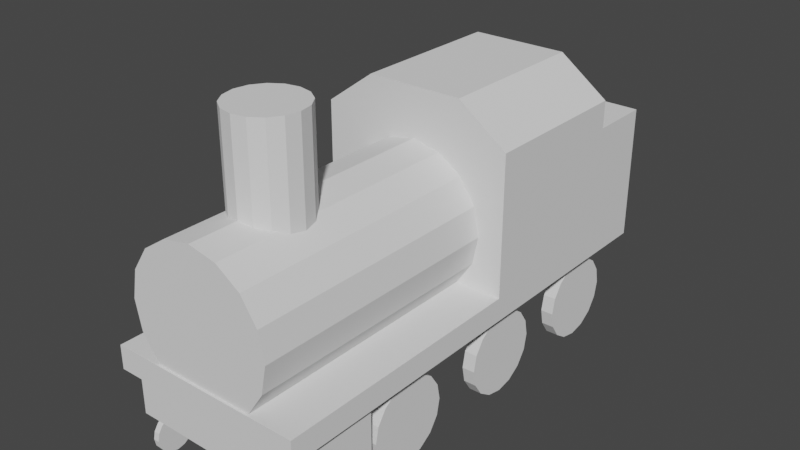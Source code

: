 # Source: sl.blend  (saved by Blender 3.4.6; exported with 4.5.12 LTS)
import bpy
from mathutils import Matrix  # noqa: F401  (used for matrix-valued properties, if any)

bpy.ops.wm.read_factory_settings(use_empty=True)
scene = bpy.context.scene
scene.name = 'Scene'

# ---- collections
col_collection = bpy.data.collections.new('Collection'); scene.collection.children.link(col_collection)

# ---- world
world_world = bpy.data.worlds.new('World'); scene.world = world_world
world_world.use_nodes = True; world_world.node_tree.nodes.clear()
_N = world_world.node_tree.nodes; _L = world_world.node_tree.links
n0 = _N.new('ShaderNodeOutputWorld'); n0.name = 'World Output'; n0.location = (300, 300)
n1 = _N.new('ShaderNodeBackground'); n1.name = 'Background'; n1.location = (10, 300)
n1.inputs[0].default_value = (0.05088, 0.05088, 0.05088, 1.0)
_L.new(n1.outputs[0], n0.inputs[0])
n0.is_active_output = True
world_world.color = (0.05088, 0.05088, 0.05088)
world_world.use_sun_shadow = False
world_world.sun_shadow_jitter_overblur = 0.0

# ---- meshes
me_cylinder = bpy.data.meshes.new('Cylinder')
me_cylinder.from_pydata([(0.0, 0.75, -1.5), (0.0, 0.75, 1.5), (0.287, 0.6929, -1.5), (0.287, 0.6929, 1.5), (0.5303, 0.5303, -1.5), (0.5303, 0.5303, 1.5), (0.6929, 0.287, -1.5), (0.6929, 0.287, 1.5), (0.75, 0.0, -1.5), (0.75, 0.0, 1.5), (0.6929, -0.287, -1.5), (0.6929, -0.287, 1.5), (0.5303, -0.5303, -1.5), (0.5303, -0.5303, 1.5), (0.287, -0.6929, -1.5), (0.287, -0.6929, 1.5), (0.0, -0.75, -1.5), (0.0, -0.75, 1.5), (-0.287, -0.6929, -1.5), (-0.287, -0.6929, 1.5), (-0.5303, -0.5303, -1.5), (-0.5303, -0.5303, 1.5), (-0.6929, -0.287, -1.5), (-0.6929, -0.287, 1.5), (-0.75, 0.0, -1.5), (-0.75, 0.0, 1.5), (-0.6929, 0.287, -1.5), (-0.6929, 0.287, 1.5), (-0.5303, 0.5303, -1.5), (-0.5303, 0.5303, 1.5), (-0.287, 0.6929, -1.5), (-0.287, 0.6929, 1.5)], [], [(0, 1, 3, 2), (2, 3, 5, 4), (4, 5, 7, 6), (6, 7, 9, 8), (8, 9, 11, 10), (10, 11, 13, 12), (12, 13, 15, 14), (14, 15, 17, 16), (16, 17, 19, 18), (18, 19, 21, 20), (20, 21, 23, 22), (22, 23, 25, 24), (24, 25, 27, 26), (26, 27, 29, 28), (21, 13, 5), (28, 29, 31, 30), (30, 31, 1, 0), (26, 30, 14), (30, 0, 2), (2, 4, 6), (6, 8, 10), (10, 12, 14), (14, 16, 18), (18, 20, 22), (22, 24, 26), (26, 28, 30), (30, 2, 6), (6, 10, 30), (10, 14, 30), (14, 18, 22), (22, 26, 14), (5, 3, 1), (1, 31, 5), (31, 29, 5), (29, 27, 21), (27, 25, 21), (25, 23, 21), (21, 19, 13), (19, 17, 13), (17, 15, 13), (13, 11, 9), (9, 7, 13), (7, 5, 13), (5, 29, 21)])
_uv = me_cylinder.uv_layers.new(name='UVMap')
_uv.uv.foreach_set('vector', [1.0, 0.5, 1.0, 1.0, 0.9375, 1.0, 0.9375, 0.5, 0.9375, 0.5, 0.9375, 1.0, 0.875, 1.0, 0.875, 0.5, 0.875, 0.5, 0.875, 1.0, 0.8125, 1.0, 0.8125, 0.5, 0.8125, 0.5, 0.8125, 1.0, 0.75, 1.0, 0.75, 0.5, 0.75, 0.5, 0.75, 1.0, 0.6875, 1.0, 0.6875, 0.5, 0.6875, 0.5, 0.6875, 1.0, 0.625, 1.0, 0.625, 0.5, 0.625, 0.5, 0.625, 1.0, 0.5625, 1.0, 0.5625, 0.5, 0.5625, 0.5, 0.5625, 1.0, 0.5, 1.0, 0.5, 0.5, 0.5, 0.5, 0.5, 1.0, 0.4375, 1.0, 0.4375, 0.5, 0.4375, 0.5, 0.4375, 1.0, 0.375, 1.0, 0.375, 0.5, 0.375, 0.5, 0.375, 1.0, 0.3125, 1.0, 0.3125, 0.5, 0.3125, 0.5, 0.3125, 1.0, 0.25, 1.0, 0.25, 0.5, 0.25, 0.5, 0.25, 1.0, 0.1875, 1.0, 0.1875, 0.5, 0.1875, 0.5, 0.1875, 1.0, 0.125, 1.0, 0.125, 0.5, 0.08029, 0.08029, 0.4197, 0.08029, 0.4197, 0.4197, 0.125, 0.5, 0.125, 1.0, 0.0625, 1.0, 0.0625, 0.5, 0.0625, 0.5, 0.0625, 1.0, 0.0, 1.0, 0.0, 0.5, 0.5283, 0.3418, 0.6582, 0.4717, 0.8418, 0.02827, 0.6582, 0.4717, 0.75, 0.49, 0.8418, 0.4717, 0.8418, 0.4717, 0.9197, 0.4197, 0.9717, 0.3418, 0.9717, 0.3418, 0.99, 0.25, 0.9717, 0.1582, 0.9717, 0.1582, 0.9197, 0.08029, 0.8418, 0.02827, 0.8418, 0.02827, 0.75, 0.01, 0.6582, 0.02827, 0.6582, 0.02827, 0.5803, 0.08029, 0.5283, 0.1582, 0.5283, 0.1582, 0.51, 0.25, 0.5283, 0.3418, 0.5283, 0.3418, 0.5803, 0.4197, 0.6582, 0.4717, 0.6582, 0.4717, 0.8418, 0.4717, 0.9717, 0.3418, 0.9717, 0.3418, 0.9717, 0.1582, 0.6582, 0.4717, 0.9717, 0.1582, 0.8418, 0.02827, 0.6582, 0.4717, 0.8418, 0.02827, 0.6582, 0.02827, 0.5283, 0.1582, 0.5283, 0.1582, 0.5283, 0.3418, 0.8418, 0.02827, 0.4197, 0.4197, 0.3418, 0.4717, 0.25, 0.49, 0.25, 0.49, 0.1582, 0.4717, 0.4197, 0.4197, 0.1582, 0.4717, 0.08029, 0.4197, 0.4197, 0.4197, 0.08029, 0.4197, 0.02827, 0.3418, 0.08029, 0.08029, 0.02827, 0.3418, 0.01, 0.25, 0.08029, 0.08029, 0.01, 0.25, 0.02827, 0.1582, 0.08029, 0.08029, 0.08029, 0.08029, 0.1582, 0.02827, 0.4197, 0.08029, 0.1582, 0.02827, 0.25, 0.01, 0.4197, 0.08029, 0.25, 0.01, 0.3418, 0.02827, 0.4197, 0.08029, 0.4197, 0.08029, 0.4717, 0.1582, 0.49, 0.25, 0.49, 0.25, 0.4717, 0.3418, 0.4197, 0.08029, 0.4717, 0.3418, 0.4197, 0.4197, 0.4197, 0.08029, 0.4197, 0.4197, 0.08029, 0.4197, 0.08029, 0.08029])
me_cylinder.update()
me_cylinder_001 = bpy.data.meshes.new('Cylinder.001')
me_cylinder_001.from_pydata([(-6.54e-10, 0.367, -0.5), (-6.54e-10, 0.367, 0.5), (0.1405, 0.3391, -0.5), (0.1405, 0.3391, 0.5), (0.2595, 0.2595, -0.5), (0.2595, 0.2595, 0.5), (0.3391, 0.1405, -0.5), (0.3391, 0.1405, 0.5), (0.367, -8.371e-08, -0.5), (0.367, -8.371e-08, 0.5), (0.3391, -0.1405, -0.5), (0.3391, -0.1405, 0.5), (0.2595, -0.2595, -0.5), (0.2595, -0.2595, 0.5), (0.1405, -0.3391, -0.5), (0.1405, -0.3391, 0.5), (-6.54e-10, -0.367, -0.5), (-6.54e-10, -0.367, 0.5), (-0.1405, -0.3391, -0.5), (-0.1405, -0.3391, 0.5), (-0.2595, -0.2595, -0.5), (-0.2595, -0.2595, 0.5), (-0.3391, -0.1405, -0.5), (-0.3391, -0.1405, 0.5), (-0.367, -8.371e-08, -0.5), (-0.367, -8.371e-08, 0.5), (-0.3391, 0.1405, -0.5), (-0.3391, 0.1405, 0.5), (-0.2595, 0.2595, -0.5), (-0.2595, 0.2595, 0.5), (-0.1405, 0.3391, -0.5), (-0.1405, 0.3391, 0.5)], [], [(0, 1, 3, 2), (2, 3, 5, 4), (4, 5, 7, 6), (6, 7, 9, 8), (8, 9, 11, 10), (10, 11, 13, 12), (12, 13, 15, 14), (14, 15, 17, 16), (16, 17, 19, 18), (18, 19, 21, 20), (20, 21, 23, 22), (22, 23, 25, 24), (24, 25, 27, 26), (26, 27, 29, 28), (9, 5, 21), (28, 29, 31, 30), (30, 31, 1, 0), (14, 22, 30), (5, 3, 1), (1, 31, 29), (29, 27, 25), (25, 23, 21), (21, 19, 17), (17, 15, 13), (13, 11, 9), (9, 7, 5), (5, 1, 29), (29, 25, 5), (25, 21, 5), (21, 17, 13), (13, 9, 21), (30, 0, 2), (2, 4, 6), (6, 8, 10), (10, 12, 6), (12, 14, 6), (14, 16, 18), (18, 20, 14), (20, 22, 14), (22, 24, 26), (26, 28, 30), (30, 2, 6), (22, 26, 30), (30, 6, 14)])
_uv = me_cylinder_001.uv_layers.new(name='UVMap')
_uv.uv.foreach_set('vector', [1.0, 0.5, 1.0, 1.0, 0.9375, 1.0, 0.9375, 0.5, 0.9375, 0.5, 0.9375, 1.0, 0.875, 1.0, 0.875, 0.5, 0.875, 0.5, 0.875, 1.0, 0.8125, 1.0, 0.8125, 0.5, 0.8125, 0.5, 0.8125, 1.0, 0.75, 1.0, 0.75, 0.5, 0.75, 0.5, 0.75, 1.0, 0.6875, 1.0, 0.6875, 0.5, 0.6875, 0.5, 0.6875, 1.0, 0.625, 1.0, 0.625, 0.5, 0.625, 0.5, 0.625, 1.0, 0.5625, 1.0, 0.5625, 0.5, 0.5625, 0.5, 0.5625, 1.0, 0.5, 1.0, 0.5, 0.5, 0.5, 0.5, 0.5, 1.0, 0.4375, 1.0, 0.4375, 0.5, 0.4375, 0.5, 0.4375, 1.0, 0.375, 1.0, 0.375, 0.5, 0.375, 0.5, 0.375, 1.0, 0.3125, 1.0, 0.3125, 0.5, 0.3125, 0.5, 0.3125, 1.0, 0.25, 1.0, 0.25, 0.5, 0.25, 0.5, 0.25, 1.0, 0.1875, 1.0, 0.1875, 0.5, 0.1875, 0.5, 0.1875, 1.0, 0.125, 1.0, 0.125, 0.5, 0.49, 0.25, 0.4197, 0.4197, 0.08029, 0.08029, 0.125, 0.5, 0.125, 1.0, 0.0625, 1.0, 0.0625, 0.5, 0.0625, 0.5, 0.0625, 1.0, 0.0, 1.0, 0.0, 0.5, 0.8418, 0.02827, 0.5283, 0.1582, 0.6582, 0.4717, 0.4197, 0.4197, 0.3418, 0.4717, 0.25, 0.49, 0.25, 0.49, 0.1582, 0.4717, 0.08029, 0.4197, 0.08029, 0.4197, 0.02827, 0.3418, 0.01, 0.25, 0.01, 0.25, 0.02827, 0.1582, 0.08029, 0.08029, 0.08029, 0.08029, 0.1582, 0.02827, 0.25, 0.01, 0.25, 0.01, 0.3418, 0.02827, 0.4197, 0.08029, 0.4197, 0.08029, 0.4717, 0.1582, 0.49, 0.25, 0.49, 0.25, 0.4717, 0.3418, 0.4197, 0.4197, 0.4197, 0.4197, 0.25, 0.49, 0.08029, 0.4197, 0.08029, 0.4197, 0.01, 0.25, 0.4197, 0.4197, 0.01, 0.25, 0.08029, 0.08029, 0.4197, 0.4197, 0.08029, 0.08029, 0.25, 0.01, 0.4197, 0.08029, 0.4197, 0.08029, 0.49, 0.25, 0.08029, 0.08029, 0.6582, 0.4717, 0.75, 0.49, 0.8418, 0.4717, 0.8418, 0.4717, 0.9197, 0.4197, 0.9717, 0.3418, 0.9717, 0.3418, 0.99, 0.25, 0.9717, 0.1582, 0.9717, 0.1582, 0.9197, 0.08029, 0.9717, 0.3418, 0.9197, 0.08029, 0.8418, 0.02827, 0.9717, 0.3418, 0.8418, 0.02827, 0.75, 0.01, 0.6582, 0.02827, 0.6582, 0.02827, 0.5803, 0.08029, 0.8418, 0.02827, 0.5803, 0.08029, 0.5283, 0.1582, 0.8418, 0.02827, 0.5283, 0.1582, 0.51, 0.25, 0.5283, 0.3418, 0.5283, 0.3418, 0.5803, 0.4197, 0.6582, 0.4717, 0.6582, 0.4717, 0.8418, 0.4717, 0.9717, 0.3418, 0.5283, 0.1582, 0.5283, 0.3418, 0.6582, 0.4717, 0.6582, 0.4717, 0.9717, 0.3418, 0.8418, 0.02827])
me_cylinder_001.update()
me_cube_001 = bpy.data.meshes.new('Cube.001')
me_cube_001.from_pydata([(-1.0, -2.013, 0.01173), (-1.0, -2.013, 0.2536), (-1.0, 2.895, 0.01173), (-1.0, 2.895, 0.2536), (1.0, -2.013, 0.01173), (1.0, -2.013, 0.2536), (1.0, 2.895, 0.01173), (1.0, 2.253, 0.2536), (-1.0, 0.9241, 0.01173), (-1.0, 0.6288, 0.2536), (1.0, 0.9241, 0.01173), (1.0, 0.6288, 0.2536), (1.0, 2.895, 0.2536), (1.0, 2.253, 1.389), (-1.0, 2.253, 0.2536), (1.0, 2.253, 0.01173), (-1.0, 2.253, 0.01173), (-1.0, 2.895, 1.389), (1.0, 2.895, 1.389), (1.0, 0.6288, 1.389), (-1.0, 0.6288, 1.389), (-1.0, 2.253, 1.389), (-0.4959, 0.6288, 2.038), (-1.0, 0.6288, 1.669), (1.0, 0.6288, 1.669), (0.4959, 0.6288, 2.038), (-1.0, 2.253, 1.669), (-0.4959, 2.253, 2.038), (0.4959, 2.253, 2.038), (1.0, 2.253, 1.669)], [], [(16, 14, 3, 2), (2, 3, 12, 6), (10, 11, 5, 4), (4, 5, 1, 0), (8, 10, 4, 0), (11, 9, 1, 5), (16, 15, 10, 8), (6, 12, 7, 15), (0, 1, 9, 8), (21, 20, 23, 26), (28, 27, 22, 25), (28, 29, 26, 27), (19, 13, 29, 24), (18, 17, 21, 13), (2, 6, 15, 16), (8, 9, 14, 16), (3, 14, 21, 17), (14, 9, 20, 21), (11, 7, 13, 19), (9, 11, 19, 20), (12, 3, 17, 18), (13, 7, 12, 18), (15, 7, 11, 10), (28, 25, 24, 29), (22, 27, 26, 23), (20, 19, 24, 23), (26, 29, 13, 21), (23, 24, 25, 22)])
_uv = me_cube_001.uv_layers.new(name='UVMap')
_uv.uv.foreach_set('vector', [0.375, 0.2173, 0.625, 0.2173, 0.625, 0.25, 0.375, 0.25, 0.375, 0.25, 0.625, 0.25, 0.625, 0.5, 0.375, 0.5, 0.375, 0.6004, 0.625, 0.6004, 0.625, 0.75, 0.375, 0.75, 0.375, 0.75, 0.625, 0.75, 0.625, 1.0, 0.375, 1.0, 0.125, 0.6004, 0.375, 0.6004, 0.375, 0.75, 0.125, 0.75, 0.625, 0.6004, 0.875, 0.6004, 0.875, 0.75, 0.625, 0.75, 0.125, 0.5327, 0.375, 0.5327, 0.375, 0.6004, 0.125, 0.6004, 0.375, 0.5, 0.625, 0.5, 0.625, 0.5327, 0.375, 0.5327, 0.375, 0.0, 0.625, 0.0, 0.625, 0.1496, 0.375, 0.1496, 0.625, 0.2173, 0.625, 0.1496, 0.625, 0.1496, 0.625, 0.2173, 0.688, 0.5327, 0.812, 0.5327, 0.812, 0.6004, 0.688, 0.6004, 0.688, 0.5327, 0.625, 0.5327, 0.8257, 0.4705, 0.812, 0.5327, 0.625, 0.6004, 0.625, 0.5327, 0.625, 0.5327, 0.625, 0.6004, 0.625, 0.5, 0.625, 0.25, 0.625, 0.2173, 0.625, 0.5327, 0.125, 0.5, 0.375, 0.5, 0.375, 0.5327, 0.125, 0.5327, 0.375, 0.1496, 0.625, 0.1496, 0.625, 0.2173, 0.375, 0.2173, 0.625, 0.25, 0.625, 0.2173, 0.625, 0.2173, 0.625, 0.25, 0.625, 0.2173, 0.625, 0.1496, 0.625, 0.1496, 0.625, 0.2173, 0.625, 0.6004, 0.625, 0.5327, 0.625, 0.5327, 0.625, 0.6004, 0.875, 0.6004, 0.625, 0.6004, 0.625, 0.6004, 0.875, 0.6004, 0.625, 0.5, 0.625, 0.25, 0.625, 0.25, 0.625, 0.5, 0.625, 0.5327, 0.625, 0.5327, 0.625, 0.5, 0.625, 0.5, 0.375, 0.5327, 0.625, 0.5327, 0.625, 0.6004, 0.375, 0.6004, 0.688, 0.5327, 0.688, 0.6004, 0.625, 0.6004, 0.625, 0.5327, 0.625, 0.1496, 0.625, 0.2173, 0.625, 0.2173, 0.625, 0.1496, 0.875, 0.6004, 0.625, 0.6004, 0.625, 0.6004, 0.875, 0.6004, 0.8257, 0.4705, 0.625, 0.5327, 0.625, 0.5327, 0.625, 0.2173, 0.875, 0.6004, 0.625, 0.6004, 0.688, 0.6004, 0.812, 0.6004])
me_cube_001.update()
me_cube_003 = bpy.data.meshes.new('Cube.003')
me_cube_003.from_pydata([(-0.9261, -1.899, -0.2536), (-0.9261, -1.899, 0.2536), (0.9261, -1.899, -0.2536), (0.9261, -1.899, 0.2536), (-0.9261, -1.037, -0.2536), (-0.9261, -1.037, 0.2536), (0.9261, -1.037, -0.2536), (0.9261, -1.037, 0.2536), (-0.5436, -1.899, -0.2536), (0.5436, -1.899, -0.2536), (0.5436, -1.899, 0.2536), (-0.5436, -1.899, 0.2536), (-0.5436, -1.037, 0.2536), (0.5436, -1.037, 0.2536), (0.5436, -1.037, -0.2536), (-0.5436, -1.037, -0.2536), (-0.5436, 2.866, 0.2536), (0.5436, 2.866, 0.2536), (0.5436, 2.866, -0.2536), (-0.5436, 2.866, -0.2536), (-0.9261, -1.568, -0.2536), (0.9261, -1.568, 0.2536), (-0.9261, -1.568, 0.2536), (0.9261, -1.568, -0.2536), (0.5436, -1.568, 0.2536), (-0.5436, -1.568, 0.2536), (-0.5436, -1.568, -0.2536), (0.5436, -1.568, -0.2536)], [], [(23, 21, 3, 2), (8, 11, 1, 0), (27, 23, 2, 9), (25, 22, 1, 11), (20, 22, 5, 4), (13, 7, 6, 14), (5, 12, 15, 4), (14, 15, 19, 18), (21, 24, 10, 3), (24, 25, 11, 10), (20, 26, 8, 0), (26, 27, 9, 8), (2, 3, 10, 9), (9, 10, 11, 8), (16, 17, 18, 19), (12, 13, 17, 16), (15, 12, 16, 19), (13, 14, 18, 17), (15, 14, 27, 26), (4, 15, 26, 20), (13, 12, 25, 24), (7, 13, 24, 21), (0, 1, 22, 20), (12, 5, 22, 25), (14, 6, 23, 27), (6, 7, 21, 23)])
_uv = me_cube_003.uv_layers.new(name='UVMap')
_uv.uv.foreach_set('vector', [0.375, 0.7273, 0.625, 0.7273, 0.625, 0.75, 0.375, 0.75, 0.375, 0.9167, 0.625, 0.9167, 0.625, 1.0, 0.375, 1.0, 0.2917, 0.7273, 0.375, 0.7273, 0.375, 0.75, 0.2917, 0.75, 0.7917, 0.7273, 0.875, 0.7273, 0.875, 0.75, 0.7917, 0.75, 0.375, 0.02267, 0.625, 0.02267, 0.625, 0.0497, 0.375, 0.0497, 0.625, 0.4834, 0.625, 0.7003, 0.375, 0.7003, 0.375, 0.4834, 0.625, 0.0497, 0.625, 0.2666, 0.375, 0.2666, 0.375, 0.0497, 0.2917, 0.7003, 0.2083, 0.7003, 0.2083, 0.7003, 0.2917, 0.7003, 0.625, 0.7273, 0.7083, 0.7273, 0.7083, 0.75, 0.625, 0.75, 0.7083, 0.7273, 0.7917, 0.7273, 0.7917, 0.75, 0.7083, 0.75, 0.125, 0.7273, 0.2083, 0.7273, 0.2083, 0.75, 0.125, 0.75, 0.2083, 0.7273, 0.2917, 0.7273, 0.2917, 0.75, 0.2083, 0.75, 0.375, 0.75, 0.625, 0.75, 0.625, 0.8333, 0.375, 0.8333, 0.375, 0.8333, 0.625, 0.8333, 0.625, 0.9167, 0.375, 0.9167, 0.625, 0.2666, 0.625, 0.4834, 0.375, 0.4834, 0.375, 0.2666, 0.7917, 0.7003, 0.7083, 0.7003, 0.7083, 0.7003, 0.7917, 0.7003, 0.375, 0.2666, 0.625, 0.2666, 0.625, 0.2666, 0.375, 0.2666, 0.625, 0.4834, 0.375, 0.4834, 0.375, 0.4834, 0.625, 0.4834, 0.2083, 0.7003, 0.2917, 0.7003, 0.2917, 0.7273, 0.2083, 0.7273, 0.125, 0.7003, 0.2083, 0.7003, 0.2083, 0.7273, 0.125, 0.7273, 0.7083, 0.7003, 0.7917, 0.7003, 0.7917, 0.7273, 0.7083, 0.7273, 0.625, 0.7003, 0.7083, 0.7003, 0.7083, 0.7273, 0.625, 0.7273, 0.375, 0.0, 0.625, 0.0, 0.625, 0.02267, 0.375, 0.02267, 0.7917, 0.7003, 0.875, 0.7003, 0.875, 0.7273, 0.7917, 0.7273, 0.2917, 0.7003, 0.375, 0.7003, 0.375, 0.7273, 0.2917, 0.7273, 0.375, 0.7003, 0.625, 0.7003, 0.625, 0.7273, 0.375, 0.7273])
me_cube_003.update()
me_cylinder_003 = bpy.data.meshes.new('Cylinder.003')
me_cylinder_003.from_pydata([(0.0, 0.4314, -0.0647), (0.0, 0.4314, 0.0647), (0.1651, 0.3985, -0.0647), (0.1651, 0.3985, 0.0647), (0.305, 0.305, -0.0647), (0.305, 0.305, 0.0647), (0.3985, 0.1651, -0.0647), (0.3985, 0.1651, 0.0647), (0.4314, 0.0, -0.0647), (0.4314, 0.0, 0.0647), (0.3985, -0.1651, -0.0647), (0.3985, -0.1651, 0.0647), (0.305, -0.305, -0.0647), (0.305, -0.305, 0.0647), (0.1651, -0.3985, -0.0647), (0.1651, -0.3985, 0.0647), (0.0, -0.4314, -0.0647), (0.0, -0.4314, 0.0647), (-0.1651, -0.3985, -0.0647), (-0.1651, -0.3985, 0.0647), (-0.305, -0.305, -0.0647), (-0.305, -0.305, 0.0647), (-0.3985, -0.1651, -0.0647), (-0.3985, -0.1651, 0.0647), (-0.4314, 0.0, -0.0647), (-0.4314, 0.0, 0.0647), (-0.3985, 0.1651, -0.0647), (-0.3985, 0.1651, 0.0647), (-0.305, 0.305, -0.0647), (-0.305, 0.305, 0.0647), (-0.1651, 0.3985, -0.0647), (-0.1651, 0.3985, 0.0647)], [], [(0, 1, 3, 2), (2, 3, 5, 4), (4, 5, 7, 6), (6, 7, 9, 8), (8, 9, 11, 10), (10, 11, 13, 12), (12, 13, 15, 14), (14, 15, 17, 16), (16, 17, 19, 18), (18, 19, 21, 20), (20, 21, 23, 22), (22, 23, 25, 24), (24, 25, 27, 26), (26, 27, 29, 28), (21, 13, 5), (28, 29, 31, 30), (30, 31, 1, 0), (14, 22, 30), (5, 3, 1), (1, 31, 5), (31, 29, 5), (29, 27, 21), (27, 25, 21), (25, 23, 21), (21, 19, 13), (19, 17, 13), (17, 15, 13), (13, 11, 9), (9, 7, 13), (7, 5, 13), (5, 29, 21), (30, 0, 2), (2, 4, 30), (4, 6, 30), (6, 8, 10), (10, 12, 6), (12, 14, 6), (14, 16, 18), (18, 20, 14), (20, 22, 14), (22, 24, 26), (26, 28, 22), (28, 30, 22), (30, 6, 14)])
_uv = me_cylinder_003.uv_layers.new(name='UVMap')
_uv.uv.foreach_set('vector', [1.0, 0.5, 1.0, 1.0, 0.9375, 1.0, 0.9375, 0.5, 0.9375, 0.5, 0.9375, 1.0, 0.875, 1.0, 0.875, 0.5, 0.875, 0.5, 0.875, 1.0, 0.8125, 1.0, 0.8125, 0.5, 0.8125, 0.5, 0.8125, 1.0, 0.75, 1.0, 0.75, 0.5, 0.75, 0.5, 0.75, 1.0, 0.6875, 1.0, 0.6875, 0.5, 0.6875, 0.5, 0.6875, 1.0, 0.625, 1.0, 0.625, 0.5, 0.625, 0.5, 0.625, 1.0, 0.5625, 1.0, 0.5625, 0.5, 0.5625, 0.5, 0.5625, 1.0, 0.5, 1.0, 0.5, 0.5, 0.5, 0.5, 0.5, 1.0, 0.4375, 1.0, 0.4375, 0.5, 0.4375, 0.5, 0.4375, 1.0, 0.375, 1.0, 0.375, 0.5, 0.375, 0.5, 0.375, 1.0, 0.3125, 1.0, 0.3125, 0.5, 0.3125, 0.5, 0.3125, 1.0, 0.25, 1.0, 0.25, 0.5, 0.25, 0.5, 0.25, 1.0, 0.1875, 1.0, 0.1875, 0.5, 0.1875, 0.5, 0.1875, 1.0, 0.125, 1.0, 0.125, 0.5, 0.08029, 0.08029, 0.4197, 0.08029, 0.4197, 0.4197, 0.125, 0.5, 0.125, 1.0, 0.0625, 1.0, 0.0625, 0.5, 0.0625, 0.5, 0.0625, 1.0, 0.0, 1.0, 0.0, 0.5, 0.8418, 0.02827, 0.5283, 0.1582, 0.6582, 0.4717, 0.4197, 0.4197, 0.3418, 0.4717, 0.25, 0.49, 0.25, 0.49, 0.1582, 0.4717, 0.4197, 0.4197, 0.1582, 0.4717, 0.08029, 0.4197, 0.4197, 0.4197, 0.08029, 0.4197, 0.02827, 0.3418, 0.08029, 0.08029, 0.02827, 0.3418, 0.01, 0.25, 0.08029, 0.08029, 0.01, 0.25, 0.02827, 0.1582, 0.08029, 0.08029, 0.08029, 0.08029, 0.1582, 0.02827, 0.4197, 0.08029, 0.1582, 0.02827, 0.25, 0.01, 0.4197, 0.08029, 0.25, 0.01, 0.3418, 0.02827, 0.4197, 0.08029, 0.4197, 0.08029, 0.4717, 0.1582, 0.49, 0.25, 0.49, 0.25, 0.4717, 0.3418, 0.4197, 0.08029, 0.4717, 0.3418, 0.4197, 0.4197, 0.4197, 0.08029, 0.4197, 0.4197, 0.08029, 0.4197, 0.08029, 0.08029, 0.6582, 0.4717, 0.75, 0.49, 0.8418, 0.4717, 0.8418, 0.4717, 0.9197, 0.4197, 0.6582, 0.4717, 0.9197, 0.4197, 0.9717, 0.3418, 0.6582, 0.4717, 0.9717, 0.3418, 0.99, 0.25, 0.9717, 0.1582, 0.9717, 0.1582, 0.9197, 0.08029, 0.9717, 0.3418, 0.9197, 0.08029, 0.8418, 0.02827, 0.9717, 0.3418, 0.8418, 0.02827, 0.75, 0.01, 0.6582, 0.02827, 0.6582, 0.02827, 0.5803, 0.08029, 0.8418, 0.02827, 0.5803, 0.08029, 0.5283, 0.1582, 0.8418, 0.02827, 0.5283, 0.1582, 0.51, 0.25, 0.5283, 0.3418, 0.5283, 0.3418, 0.5803, 0.4197, 0.5283, 0.1582, 0.5803, 0.4197, 0.6582, 0.4717, 0.5283, 0.1582, 0.6582, 0.4717, 0.9717, 0.3418, 0.8418, 0.02827])
me_cylinder_003.update()
me_cylinder_004 = bpy.data.meshes.new('Cylinder.004')
me_cylinder_004.from_pydata([(0.0, 0.4314, -0.0647), (0.0, 0.4314, 0.0647), (0.1651, 0.3985, -0.0647), (0.1651, 0.3985, 0.0647), (0.305, 0.305, -0.0647), (0.305, 0.305, 0.0647), (0.3985, 0.1651, -0.0647), (0.3985, 0.1651, 0.0647), (0.4314, 0.0, -0.0647), (0.4314, 0.0, 0.0647), (0.3985, -0.1651, -0.0647), (0.3985, -0.1651, 0.0647), (0.305, -0.305, -0.0647), (0.305, -0.305, 0.0647), (0.1651, -0.3985, -0.0647), (0.1651, -0.3985, 0.0647), (0.0, -0.4314, -0.0647), (0.0, -0.4314, 0.0647), (-0.1651, -0.3985, -0.0647), (-0.1651, -0.3985, 0.0647), (-0.305, -0.305, -0.0647), (-0.305, -0.305, 0.0647), (-0.3985, -0.1651, -0.0647), (-0.3985, -0.1651, 0.0647), (-0.4314, 0.0, -0.0647), (-0.4314, 0.0, 0.0647), (-0.3985, 0.1651, -0.0647), (-0.3985, 0.1651, 0.0647), (-0.305, 0.305, -0.0647), (-0.305, 0.305, 0.0647), (-0.1651, 0.3985, -0.0647), (-0.1651, 0.3985, 0.0647)], [], [(0, 1, 3, 2), (2, 3, 5, 4), (4, 5, 7, 6), (6, 7, 9, 8), (8, 9, 11, 10), (10, 11, 13, 12), (12, 13, 15, 14), (14, 15, 17, 16), (16, 17, 19, 18), (18, 19, 21, 20), (20, 21, 23, 22), (22, 23, 25, 24), (24, 25, 27, 26), (26, 27, 29, 28), (21, 13, 5), (28, 29, 31, 30), (30, 31, 1, 0), (14, 22, 30), (5, 3, 1), (1, 31, 5), (31, 29, 5), (29, 27, 21), (27, 25, 21), (25, 23, 21), (21, 19, 13), (19, 17, 13), (17, 15, 13), (13, 11, 9), (9, 7, 13), (7, 5, 13), (5, 29, 21), (30, 0, 2), (2, 4, 30), (4, 6, 30), (6, 8, 10), (10, 12, 6), (12, 14, 6), (14, 16, 18), (18, 20, 14), (20, 22, 14), (22, 24, 26), (26, 28, 22), (28, 30, 22), (30, 6, 14)])
_uv = me_cylinder_004.uv_layers.new(name='UVMap')
_uv.uv.foreach_set('vector', [1.0, 0.5, 1.0, 1.0, 0.9375, 1.0, 0.9375, 0.5, 0.9375, 0.5, 0.9375, 1.0, 0.875, 1.0, 0.875, 0.5, 0.875, 0.5, 0.875, 1.0, 0.8125, 1.0, 0.8125, 0.5, 0.8125, 0.5, 0.8125, 1.0, 0.75, 1.0, 0.75, 0.5, 0.75, 0.5, 0.75, 1.0, 0.6875, 1.0, 0.6875, 0.5, 0.6875, 0.5, 0.6875, 1.0, 0.625, 1.0, 0.625, 0.5, 0.625, 0.5, 0.625, 1.0, 0.5625, 1.0, 0.5625, 0.5, 0.5625, 0.5, 0.5625, 1.0, 0.5, 1.0, 0.5, 0.5, 0.5, 0.5, 0.5, 1.0, 0.4375, 1.0, 0.4375, 0.5, 0.4375, 0.5, 0.4375, 1.0, 0.375, 1.0, 0.375, 0.5, 0.375, 0.5, 0.375, 1.0, 0.3125, 1.0, 0.3125, 0.5, 0.3125, 0.5, 0.3125, 1.0, 0.25, 1.0, 0.25, 0.5, 0.25, 0.5, 0.25, 1.0, 0.1875, 1.0, 0.1875, 0.5, 0.1875, 0.5, 0.1875, 1.0, 0.125, 1.0, 0.125, 0.5, 0.08029, 0.08029, 0.4197, 0.08029, 0.4197, 0.4197, 0.125, 0.5, 0.125, 1.0, 0.0625, 1.0, 0.0625, 0.5, 0.0625, 0.5, 0.0625, 1.0, 0.0, 1.0, 0.0, 0.5, 0.8418, 0.02827, 0.5283, 0.1582, 0.6582, 0.4717, 0.4197, 0.4197, 0.3418, 0.4717, 0.25, 0.49, 0.25, 0.49, 0.1582, 0.4717, 0.4197, 0.4197, 0.1582, 0.4717, 0.08029, 0.4197, 0.4197, 0.4197, 0.08029, 0.4197, 0.02827, 0.3418, 0.08029, 0.08029, 0.02827, 0.3418, 0.01, 0.25, 0.08029, 0.08029, 0.01, 0.25, 0.02827, 0.1582, 0.08029, 0.08029, 0.08029, 0.08029, 0.1582, 0.02827, 0.4197, 0.08029, 0.1582, 0.02827, 0.25, 0.01, 0.4197, 0.08029, 0.25, 0.01, 0.3418, 0.02827, 0.4197, 0.08029, 0.4197, 0.08029, 0.4717, 0.1582, 0.49, 0.25, 0.49, 0.25, 0.4717, 0.3418, 0.4197, 0.08029, 0.4717, 0.3418, 0.4197, 0.4197, 0.4197, 0.08029, 0.4197, 0.4197, 0.08029, 0.4197, 0.08029, 0.08029, 0.6582, 0.4717, 0.75, 0.49, 0.8418, 0.4717, 0.8418, 0.4717, 0.9197, 0.4197, 0.6582, 0.4717, 0.9197, 0.4197, 0.9717, 0.3418, 0.6582, 0.4717, 0.9717, 0.3418, 0.99, 0.25, 0.9717, 0.1582, 0.9717, 0.1582, 0.9197, 0.08029, 0.9717, 0.3418, 0.9197, 0.08029, 0.8418, 0.02827, 0.9717, 0.3418, 0.8418, 0.02827, 0.75, 0.01, 0.6582, 0.02827, 0.6582, 0.02827, 0.5803, 0.08029, 0.8418, 0.02827, 0.5803, 0.08029, 0.5283, 0.1582, 0.8418, 0.02827, 0.5283, 0.1582, 0.51, 0.25, 0.5283, 0.3418, 0.5283, 0.3418, 0.5803, 0.4197, 0.5283, 0.1582, 0.5803, 0.4197, 0.6582, 0.4717, 0.5283, 0.1582, 0.6582, 0.4717, 0.9717, 0.3418, 0.8418, 0.02827])
me_cylinder_004.update()
me_cylinder_010 = bpy.data.meshes.new('Cylinder.010')
me_cylinder_010.from_pydata([(0.0, 0.4314, -0.0647), (0.0, 0.4314, 0.0647), (0.1651, 0.3985, -0.0647), (0.1651, 0.3985, 0.0647), (0.305, 0.305, -0.0647), (0.305, 0.305, 0.0647), (0.3985, 0.1651, -0.0647), (0.3985, 0.1651, 0.0647), (0.4314, 0.0, -0.0647), (0.4314, 0.0, 0.0647), (0.3985, -0.1651, -0.0647), (0.3985, -0.1651, 0.0647), (0.305, -0.305, -0.0647), (0.305, -0.305, 0.0647), (0.1651, -0.3985, -0.0647), (0.1651, -0.3985, 0.0647), (0.0, -0.4314, -0.0647), (0.0, -0.4314, 0.0647), (-0.1651, -0.3985, -0.0647), (-0.1651, -0.3985, 0.0647), (-0.305, -0.305, -0.0647), (-0.305, -0.305, 0.0647), (-0.3985, -0.1651, -0.0647), (-0.3985, -0.1651, 0.0647), (-0.4314, 0.0, -0.0647), (-0.4314, 0.0, 0.0647), (-0.3985, 0.1651, -0.0647), (-0.3985, 0.1651, 0.0647), (-0.305, 0.305, -0.0647), (-0.305, 0.305, 0.0647), (-0.1651, 0.3985, -0.0647), (-0.1651, 0.3985, 0.0647)], [], [(0, 1, 3, 2), (2, 3, 5, 4), (4, 5, 7, 6), (6, 7, 9, 8), (8, 9, 11, 10), (10, 11, 13, 12), (12, 13, 15, 14), (14, 15, 17, 16), (16, 17, 19, 18), (18, 19, 21, 20), (20, 21, 23, 22), (22, 23, 25, 24), (24, 25, 27, 26), (26, 27, 29, 28), (21, 13, 5), (28, 29, 31, 30), (30, 31, 1, 0), (14, 22, 30), (5, 3, 1), (1, 31, 5), (31, 29, 5), (29, 27, 21), (27, 25, 21), (25, 23, 21), (21, 19, 13), (19, 17, 13), (17, 15, 13), (13, 11, 9), (9, 7, 13), (7, 5, 13), (5, 29, 21), (30, 0, 2), (2, 4, 30), (4, 6, 30), (6, 8, 10), (10, 12, 6), (12, 14, 6), (14, 16, 18), (18, 20, 14), (20, 22, 14), (22, 24, 26), (26, 28, 22), (28, 30, 22), (30, 6, 14)])
_uv = me_cylinder_010.uv_layers.new(name='UVMap')
_uv.uv.foreach_set('vector', [1.0, 0.5, 1.0, 1.0, 0.9375, 1.0, 0.9375, 0.5, 0.9375, 0.5, 0.9375, 1.0, 0.875, 1.0, 0.875, 0.5, 0.875, 0.5, 0.875, 1.0, 0.8125, 1.0, 0.8125, 0.5, 0.8125, 0.5, 0.8125, 1.0, 0.75, 1.0, 0.75, 0.5, 0.75, 0.5, 0.75, 1.0, 0.6875, 1.0, 0.6875, 0.5, 0.6875, 0.5, 0.6875, 1.0, 0.625, 1.0, 0.625, 0.5, 0.625, 0.5, 0.625, 1.0, 0.5625, 1.0, 0.5625, 0.5, 0.5625, 0.5, 0.5625, 1.0, 0.5, 1.0, 0.5, 0.5, 0.5, 0.5, 0.5, 1.0, 0.4375, 1.0, 0.4375, 0.5, 0.4375, 0.5, 0.4375, 1.0, 0.375, 1.0, 0.375, 0.5, 0.375, 0.5, 0.375, 1.0, 0.3125, 1.0, 0.3125, 0.5, 0.3125, 0.5, 0.3125, 1.0, 0.25, 1.0, 0.25, 0.5, 0.25, 0.5, 0.25, 1.0, 0.1875, 1.0, 0.1875, 0.5, 0.1875, 0.5, 0.1875, 1.0, 0.125, 1.0, 0.125, 0.5, 0.08029, 0.08029, 0.4197, 0.08029, 0.4197, 0.4197, 0.125, 0.5, 0.125, 1.0, 0.0625, 1.0, 0.0625, 0.5, 0.0625, 0.5, 0.0625, 1.0, 0.0, 1.0, 0.0, 0.5, 0.8418, 0.02827, 0.5283, 0.1582, 0.6582, 0.4717, 0.4197, 0.4197, 0.3418, 0.4717, 0.25, 0.49, 0.25, 0.49, 0.1582, 0.4717, 0.4197, 0.4197, 0.1582, 0.4717, 0.08029, 0.4197, 0.4197, 0.4197, 0.08029, 0.4197, 0.02827, 0.3418, 0.08029, 0.08029, 0.02827, 0.3418, 0.01, 0.25, 0.08029, 0.08029, 0.01, 0.25, 0.02827, 0.1582, 0.08029, 0.08029, 0.08029, 0.08029, 0.1582, 0.02827, 0.4197, 0.08029, 0.1582, 0.02827, 0.25, 0.01, 0.4197, 0.08029, 0.25, 0.01, 0.3418, 0.02827, 0.4197, 0.08029, 0.4197, 0.08029, 0.4717, 0.1582, 0.49, 0.25, 0.49, 0.25, 0.4717, 0.3418, 0.4197, 0.08029, 0.4717, 0.3418, 0.4197, 0.4197, 0.4197, 0.08029, 0.4197, 0.4197, 0.08029, 0.4197, 0.08029, 0.08029, 0.6582, 0.4717, 0.75, 0.49, 0.8418, 0.4717, 0.8418, 0.4717, 0.9197, 0.4197, 0.6582, 0.4717, 0.9197, 0.4197, 0.9717, 0.3418, 0.6582, 0.4717, 0.9717, 0.3418, 0.99, 0.25, 0.9717, 0.1582, 0.9717, 0.1582, 0.9197, 0.08029, 0.9717, 0.3418, 0.9197, 0.08029, 0.8418, 0.02827, 0.9717, 0.3418, 0.8418, 0.02827, 0.75, 0.01, 0.6582, 0.02827, 0.6582, 0.02827, 0.5803, 0.08029, 0.8418, 0.02827, 0.5803, 0.08029, 0.5283, 0.1582, 0.8418, 0.02827, 0.5283, 0.1582, 0.51, 0.25, 0.5283, 0.3418, 0.5283, 0.3418, 0.5803, 0.4197, 0.5283, 0.1582, 0.5803, 0.4197, 0.6582, 0.4717, 0.5283, 0.1582, 0.6582, 0.4717, 0.9717, 0.3418, 0.8418, 0.02827])
me_cylinder_010.update()
me_cylinder_011 = bpy.data.meshes.new('Cylinder.011')
me_cylinder_011.from_pydata([(-4.181e-08, 0.1986, -0.02978), (-4.181e-08, 0.1986, 0.02978), (0.07599, 0.1834, -0.02978), (0.07599, 0.1834, 0.02978), (0.1404, 0.1404, -0.02978), (0.1404, 0.1404, 0.02978), (0.1834, 0.07599, -0.02978), (0.1834, 0.07599, 0.02978), (0.1986, 0.0, -0.02978), (0.1986, 0.0, 0.02978), (0.1834, -0.07599, -0.02978), (0.1834, -0.07599, 0.02978), (0.1404, -0.1404, -0.02978), (0.1404, -0.1404, 0.02978), (0.07599, -0.1834, -0.02978), (0.07599, -0.1834, 0.02978), (-4.181e-08, -0.1986, -0.02978), (-4.181e-08, -0.1986, 0.02978), (-0.07599, -0.1834, -0.02978), (-0.07599, -0.1834, 0.02978), (-0.1404, -0.1404, -0.02978), (-0.1404, -0.1404, 0.02978), (-0.1834, -0.07599, -0.02978), (-0.1834, -0.07599, 0.02978), (-0.1986, 0.0, -0.02978), (-0.1986, 0.0, 0.02978), (-0.1834, 0.07599, -0.02978), (-0.1834, 0.07599, 0.02978), (-0.1404, 0.1404, -0.02978), (-0.1404, 0.1404, 0.02978), (-0.07599, 0.1834, -0.02978), (-0.07599, 0.1834, 0.02978)], [], [(0, 1, 3, 2), (2, 3, 5, 4), (4, 5, 7, 6), (6, 7, 9, 8), (8, 9, 11, 10), (10, 11, 13, 12), (12, 13, 15, 14), (14, 15, 17, 16), (16, 17, 19, 18), (18, 19, 21, 20), (20, 21, 23, 22), (22, 23, 25, 24), (24, 25, 27, 26), (26, 27, 29, 28), (21, 13, 5), (28, 29, 31, 30), (30, 31, 1, 0), (14, 22, 30), (5, 3, 1), (1, 31, 29), (29, 27, 21), (27, 25, 21), (25, 23, 21), (21, 19, 13), (19, 17, 13), (17, 15, 13), (13, 11, 9), (9, 7, 13), (7, 5, 13), (5, 1, 29), (5, 29, 21), (30, 0, 2), (2, 4, 6), (6, 8, 10), (10, 12, 14), (14, 16, 18), (18, 20, 22), (22, 24, 26), (26, 28, 30), (30, 2, 6), (6, 10, 14), (14, 18, 22), (22, 26, 30), (30, 6, 14)])
_uv = me_cylinder_011.uv_layers.new(name='UVMap')
_uv.uv.foreach_set('vector', [1.0, 0.5, 1.0, 1.0, 0.9375, 1.0, 0.9375, 0.5, 0.9375, 0.5, 0.9375, 1.0, 0.875, 1.0, 0.875, 0.5, 0.875, 0.5, 0.875, 1.0, 0.8125, 1.0, 0.8125, 0.5, 0.8125, 0.5, 0.8125, 1.0, 0.75, 1.0, 0.75, 0.5, 0.75, 0.5, 0.75, 1.0, 0.6875, 1.0, 0.6875, 0.5, 0.6875, 0.5, 0.6875, 1.0, 0.625, 1.0, 0.625, 0.5, 0.625, 0.5, 0.625, 1.0, 0.5625, 1.0, 0.5625, 0.5, 0.5625, 0.5, 0.5625, 1.0, 0.5, 1.0, 0.5, 0.5, 0.5, 0.5, 0.5, 1.0, 0.4375, 1.0, 0.4375, 0.5, 0.4375, 0.5, 0.4375, 1.0, 0.375, 1.0, 0.375, 0.5, 0.375, 0.5, 0.375, 1.0, 0.3125, 1.0, 0.3125, 0.5, 0.3125, 0.5, 0.3125, 1.0, 0.25, 1.0, 0.25, 0.5, 0.25, 0.5, 0.25, 1.0, 0.1875, 1.0, 0.1875, 0.5, 0.1875, 0.5, 0.1875, 1.0, 0.125, 1.0, 0.125, 0.5, 0.08029, 0.08029, 0.4197, 0.08029, 0.4197, 0.4197, 0.125, 0.5, 0.125, 1.0, 0.0625, 1.0, 0.0625, 0.5, 0.0625, 0.5, 0.0625, 1.0, 0.0, 1.0, 0.0, 0.5, 0.8418, 0.02827, 0.5283, 0.1582, 0.6582, 0.4717, 0.4197, 0.4197, 0.3418, 0.4717, 0.25, 0.49, 0.25, 0.49, 0.1582, 0.4717, 0.08029, 0.4197, 0.08029, 0.4197, 0.02827, 0.3418, 0.08029, 0.08029, 0.02827, 0.3418, 0.01, 0.25, 0.08029, 0.08029, 0.01, 0.25, 0.02827, 0.1582, 0.08029, 0.08029, 0.08029, 0.08029, 0.1582, 0.02827, 0.4197, 0.08029, 0.1582, 0.02827, 0.25, 0.01, 0.4197, 0.08029, 0.25, 0.01, 0.3418, 0.02827, 0.4197, 0.08029, 0.4197, 0.08029, 0.4717, 0.1582, 0.49, 0.25, 0.49, 0.25, 0.4717, 0.3418, 0.4197, 0.08029, 0.4717, 0.3418, 0.4197, 0.4197, 0.4197, 0.08029, 0.4197, 0.4197, 0.25, 0.49, 0.08029, 0.4197, 0.4197, 0.4197, 0.08029, 0.4197, 0.08029, 0.08029, 0.6582, 0.4717, 0.75, 0.49, 0.8418, 0.4717, 0.8418, 0.4717, 0.9197, 0.4197, 0.9717, 0.3418, 0.9717, 0.3418, 0.99, 0.25, 0.9717, 0.1582, 0.9717, 0.1582, 0.9197, 0.08029, 0.8418, 0.02827, 0.8418, 0.02827, 0.75, 0.01, 0.6582, 0.02827, 0.6582, 0.02827, 0.5803, 0.08029, 0.5283, 0.1582, 0.5283, 0.1582, 0.51, 0.25, 0.5283, 0.3418, 0.5283, 0.3418, 0.5803, 0.4197, 0.6582, 0.4717, 0.6582, 0.4717, 0.8418, 0.4717, 0.9717, 0.3418, 0.9717, 0.3418, 0.9717, 0.1582, 0.8418, 0.02827, 0.8418, 0.02827, 0.6582, 0.02827, 0.5283, 0.1582, 0.5283, 0.1582, 0.5283, 0.3418, 0.6582, 0.4717, 0.6582, 0.4717, 0.9717, 0.3418, 0.8418, 0.02827])
me_cylinder_011.update()
me_cylinder_012 = bpy.data.meshes.new('Cylinder.012')
me_cylinder_012.from_pydata([(0.0, 0.4314, -0.0647), (0.0, 0.4314, 0.0647), (0.1651, 0.3985, -0.0647), (0.1651, 0.3985, 0.0647), (0.305, 0.305, -0.0647), (0.305, 0.305, 0.0647), (0.3985, 0.1651, -0.0647), (0.3985, 0.1651, 0.0647), (0.4314, 0.0, -0.0647), (0.4314, 0.0, 0.0647), (0.3985, -0.1651, -0.0647), (0.3985, -0.1651, 0.0647), (0.305, -0.305, -0.0647), (0.305, -0.305, 0.0647), (0.1651, -0.3985, -0.0647), (0.1651, -0.3985, 0.0647), (0.0, -0.4314, -0.0647), (0.0, -0.4314, 0.0647), (-0.1651, -0.3985, -0.0647), (-0.1651, -0.3985, 0.0647), (-0.305, -0.305, -0.0647), (-0.305, -0.305, 0.0647), (-0.3985, -0.1651, -0.0647), (-0.3985, -0.1651, 0.0647), (-0.4314, 0.0, -0.0647), (-0.4314, 0.0, 0.0647), (-0.3985, 0.1651, -0.0647), (-0.3985, 0.1651, 0.0647), (-0.305, 0.305, -0.0647), (-0.305, 0.305, 0.0647), (-0.1651, 0.3985, -0.0647), (-0.1651, 0.3985, 0.0647)], [], [(0, 1, 3, 2), (2, 3, 5, 4), (4, 5, 7, 6), (6, 7, 9, 8), (8, 9, 11, 10), (10, 11, 13, 12), (12, 13, 15, 14), (14, 15, 17, 16), (16, 17, 19, 18), (18, 19, 21, 20), (20, 21, 23, 22), (22, 23, 25, 24), (24, 25, 27, 26), (26, 27, 29, 28), (21, 13, 5), (28, 29, 31, 30), (30, 31, 1, 0), (14, 22, 30), (5, 3, 1), (1, 31, 5), (31, 29, 5), (29, 27, 21), (27, 25, 21), (25, 23, 21), (21, 19, 13), (19, 17, 13), (17, 15, 13), (13, 11, 9), (9, 7, 13), (7, 5, 13), (5, 29, 21), (30, 0, 2), (2, 4, 30), (4, 6, 30), (6, 8, 10), (10, 12, 6), (12, 14, 6), (14, 16, 18), (18, 20, 14), (20, 22, 14), (22, 24, 26), (26, 28, 22), (28, 30, 22), (30, 6, 14)])
_uv = me_cylinder_012.uv_layers.new(name='UVMap')
_uv.uv.foreach_set('vector', [1.0, 0.5, 1.0, 1.0, 0.9375, 1.0, 0.9375, 0.5, 0.9375, 0.5, 0.9375, 1.0, 0.875, 1.0, 0.875, 0.5, 0.875, 0.5, 0.875, 1.0, 0.8125, 1.0, 0.8125, 0.5, 0.8125, 0.5, 0.8125, 1.0, 0.75, 1.0, 0.75, 0.5, 0.75, 0.5, 0.75, 1.0, 0.6875, 1.0, 0.6875, 0.5, 0.6875, 0.5, 0.6875, 1.0, 0.625, 1.0, 0.625, 0.5, 0.625, 0.5, 0.625, 1.0, 0.5625, 1.0, 0.5625, 0.5, 0.5625, 0.5, 0.5625, 1.0, 0.5, 1.0, 0.5, 0.5, 0.5, 0.5, 0.5, 1.0, 0.4375, 1.0, 0.4375, 0.5, 0.4375, 0.5, 0.4375, 1.0, 0.375, 1.0, 0.375, 0.5, 0.375, 0.5, 0.375, 1.0, 0.3125, 1.0, 0.3125, 0.5, 0.3125, 0.5, 0.3125, 1.0, 0.25, 1.0, 0.25, 0.5, 0.25, 0.5, 0.25, 1.0, 0.1875, 1.0, 0.1875, 0.5, 0.1875, 0.5, 0.1875, 1.0, 0.125, 1.0, 0.125, 0.5, 0.08029, 0.08029, 0.4197, 0.08029, 0.4197, 0.4197, 0.125, 0.5, 0.125, 1.0, 0.0625, 1.0, 0.0625, 0.5, 0.0625, 0.5, 0.0625, 1.0, 0.0, 1.0, 0.0, 0.5, 0.8418, 0.02827, 0.5283, 0.1582, 0.6582, 0.4717, 0.4197, 0.4197, 0.3418, 0.4717, 0.25, 0.49, 0.25, 0.49, 0.1582, 0.4717, 0.4197, 0.4197, 0.1582, 0.4717, 0.08029, 0.4197, 0.4197, 0.4197, 0.08029, 0.4197, 0.02827, 0.3418, 0.08029, 0.08029, 0.02827, 0.3418, 0.01, 0.25, 0.08029, 0.08029, 0.01, 0.25, 0.02827, 0.1582, 0.08029, 0.08029, 0.08029, 0.08029, 0.1582, 0.02827, 0.4197, 0.08029, 0.1582, 0.02827, 0.25, 0.01, 0.4197, 0.08029, 0.25, 0.01, 0.3418, 0.02827, 0.4197, 0.08029, 0.4197, 0.08029, 0.4717, 0.1582, 0.49, 0.25, 0.49, 0.25, 0.4717, 0.3418, 0.4197, 0.08029, 0.4717, 0.3418, 0.4197, 0.4197, 0.4197, 0.08029, 0.4197, 0.4197, 0.08029, 0.4197, 0.08029, 0.08029, 0.6582, 0.4717, 0.75, 0.49, 0.8418, 0.4717, 0.8418, 0.4717, 0.9197, 0.4197, 0.6582, 0.4717, 0.9197, 0.4197, 0.9717, 0.3418, 0.6582, 0.4717, 0.9717, 0.3418, 0.99, 0.25, 0.9717, 0.1582, 0.9717, 0.1582, 0.9197, 0.08029, 0.9717, 0.3418, 0.9197, 0.08029, 0.8418, 0.02827, 0.9717, 0.3418, 0.8418, 0.02827, 0.75, 0.01, 0.6582, 0.02827, 0.6582, 0.02827, 0.5803, 0.08029, 0.8418, 0.02827, 0.5803, 0.08029, 0.5283, 0.1582, 0.8418, 0.02827, 0.5283, 0.1582, 0.51, 0.25, 0.5283, 0.3418, 0.5283, 0.3418, 0.5803, 0.4197, 0.5283, 0.1582, 0.5803, 0.4197, 0.6582, 0.4717, 0.5283, 0.1582, 0.6582, 0.4717, 0.9717, 0.3418, 0.8418, 0.02827])
me_cylinder_012.update()
me_cylinder_013 = bpy.data.meshes.new('Cylinder.013')
me_cylinder_013.from_pydata([(0.0, 0.4314, -0.0647), (0.0, 0.4314, 0.0647), (0.1651, 0.3985, -0.0647), (0.1651, 0.3985, 0.0647), (0.305, 0.305, -0.0647), (0.305, 0.305, 0.0647), (0.3985, 0.1651, -0.0647), (0.3985, 0.1651, 0.0647), (0.4314, 0.0, -0.0647), (0.4314, 0.0, 0.0647), (0.3985, -0.1651, -0.0647), (0.3985, -0.1651, 0.0647), (0.305, -0.305, -0.0647), (0.305, -0.305, 0.0647), (0.1651, -0.3985, -0.0647), (0.1651, -0.3985, 0.0647), (0.0, -0.4314, -0.0647), (0.0, -0.4314, 0.0647), (-0.1651, -0.3985, -0.0647), (-0.1651, -0.3985, 0.0647), (-0.305, -0.305, -0.0647), (-0.305, -0.305, 0.0647), (-0.3985, -0.1651, -0.0647), (-0.3985, -0.1651, 0.0647), (-0.4314, 0.0, -0.0647), (-0.4314, 0.0, 0.0647), (-0.3985, 0.1651, -0.0647), (-0.3985, 0.1651, 0.0647), (-0.305, 0.305, -0.0647), (-0.305, 0.305, 0.0647), (-0.1651, 0.3985, -0.0647), (-0.1651, 0.3985, 0.0647)], [], [(0, 1, 3, 2), (2, 3, 5, 4), (4, 5, 7, 6), (6, 7, 9, 8), (8, 9, 11, 10), (10, 11, 13, 12), (12, 13, 15, 14), (14, 15, 17, 16), (16, 17, 19, 18), (18, 19, 21, 20), (20, 21, 23, 22), (22, 23, 25, 24), (24, 25, 27, 26), (26, 27, 29, 28), (21, 13, 5), (28, 29, 31, 30), (30, 31, 1, 0), (14, 22, 30), (5, 3, 1), (1, 31, 5), (31, 29, 5), (29, 27, 21), (27, 25, 21), (25, 23, 21), (21, 19, 13), (19, 17, 13), (17, 15, 13), (13, 11, 9), (9, 7, 13), (7, 5, 13), (5, 29, 21), (30, 0, 2), (2, 4, 30), (4, 6, 30), (6, 8, 10), (10, 12, 6), (12, 14, 6), (14, 16, 18), (18, 20, 14), (20, 22, 14), (22, 24, 26), (26, 28, 22), (28, 30, 22), (30, 6, 14)])
_uv = me_cylinder_013.uv_layers.new(name='UVMap')
_uv.uv.foreach_set('vector', [1.0, 0.5, 1.0, 1.0, 0.9375, 1.0, 0.9375, 0.5, 0.9375, 0.5, 0.9375, 1.0, 0.875, 1.0, 0.875, 0.5, 0.875, 0.5, 0.875, 1.0, 0.8125, 1.0, 0.8125, 0.5, 0.8125, 0.5, 0.8125, 1.0, 0.75, 1.0, 0.75, 0.5, 0.75, 0.5, 0.75, 1.0, 0.6875, 1.0, 0.6875, 0.5, 0.6875, 0.5, 0.6875, 1.0, 0.625, 1.0, 0.625, 0.5, 0.625, 0.5, 0.625, 1.0, 0.5625, 1.0, 0.5625, 0.5, 0.5625, 0.5, 0.5625, 1.0, 0.5, 1.0, 0.5, 0.5, 0.5, 0.5, 0.5, 1.0, 0.4375, 1.0, 0.4375, 0.5, 0.4375, 0.5, 0.4375, 1.0, 0.375, 1.0, 0.375, 0.5, 0.375, 0.5, 0.375, 1.0, 0.3125, 1.0, 0.3125, 0.5, 0.3125, 0.5, 0.3125, 1.0, 0.25, 1.0, 0.25, 0.5, 0.25, 0.5, 0.25, 1.0, 0.1875, 1.0, 0.1875, 0.5, 0.1875, 0.5, 0.1875, 1.0, 0.125, 1.0, 0.125, 0.5, 0.08029, 0.08029, 0.4197, 0.08029, 0.4197, 0.4197, 0.125, 0.5, 0.125, 1.0, 0.0625, 1.0, 0.0625, 0.5, 0.0625, 0.5, 0.0625, 1.0, 0.0, 1.0, 0.0, 0.5, 0.8418, 0.02827, 0.5283, 0.1582, 0.6582, 0.4717, 0.4197, 0.4197, 0.3418, 0.4717, 0.25, 0.49, 0.25, 0.49, 0.1582, 0.4717, 0.4197, 0.4197, 0.1582, 0.4717, 0.08029, 0.4197, 0.4197, 0.4197, 0.08029, 0.4197, 0.02827, 0.3418, 0.08029, 0.08029, 0.02827, 0.3418, 0.01, 0.25, 0.08029, 0.08029, 0.01, 0.25, 0.02827, 0.1582, 0.08029, 0.08029, 0.08029, 0.08029, 0.1582, 0.02827, 0.4197, 0.08029, 0.1582, 0.02827, 0.25, 0.01, 0.4197, 0.08029, 0.25, 0.01, 0.3418, 0.02827, 0.4197, 0.08029, 0.4197, 0.08029, 0.4717, 0.1582, 0.49, 0.25, 0.49, 0.25, 0.4717, 0.3418, 0.4197, 0.08029, 0.4717, 0.3418, 0.4197, 0.4197, 0.4197, 0.08029, 0.4197, 0.4197, 0.08029, 0.4197, 0.08029, 0.08029, 0.6582, 0.4717, 0.75, 0.49, 0.8418, 0.4717, 0.8418, 0.4717, 0.9197, 0.4197, 0.6582, 0.4717, 0.9197, 0.4197, 0.9717, 0.3418, 0.6582, 0.4717, 0.9717, 0.3418, 0.99, 0.25, 0.9717, 0.1582, 0.9717, 0.1582, 0.9197, 0.08029, 0.9717, 0.3418, 0.9197, 0.08029, 0.8418, 0.02827, 0.9717, 0.3418, 0.8418, 0.02827, 0.75, 0.01, 0.6582, 0.02827, 0.6582, 0.02827, 0.5803, 0.08029, 0.8418, 0.02827, 0.5803, 0.08029, 0.5283, 0.1582, 0.8418, 0.02827, 0.5283, 0.1582, 0.51, 0.25, 0.5283, 0.3418, 0.5283, 0.3418, 0.5803, 0.4197, 0.5283, 0.1582, 0.5803, 0.4197, 0.6582, 0.4717, 0.5283, 0.1582, 0.6582, 0.4717, 0.9717, 0.3418, 0.8418, 0.02827])
me_cylinder_013.update()
me_cylinder_014 = bpy.data.meshes.new('Cylinder.014')
me_cylinder_014.from_pydata([(0.0, 0.4314, -0.0647), (0.0, 0.4314, 0.0647), (0.1651, 0.3985, -0.0647), (0.1651, 0.3985, 0.0647), (0.305, 0.305, -0.0647), (0.305, 0.305, 0.0647), (0.3985, 0.1651, -0.0647), (0.3985, 0.1651, 0.0647), (0.4314, 0.0, -0.0647), (0.4314, 0.0, 0.0647), (0.3985, -0.1651, -0.0647), (0.3985, -0.1651, 0.0647), (0.305, -0.305, -0.0647), (0.305, -0.305, 0.0647), (0.1651, -0.3985, -0.0647), (0.1651, -0.3985, 0.0647), (0.0, -0.4314, -0.0647), (0.0, -0.4314, 0.0647), (-0.1651, -0.3985, -0.0647), (-0.1651, -0.3985, 0.0647), (-0.305, -0.305, -0.0647), (-0.305, -0.305, 0.0647), (-0.3985, -0.1651, -0.0647), (-0.3985, -0.1651, 0.0647), (-0.4314, 0.0, -0.0647), (-0.4314, 0.0, 0.0647), (-0.3985, 0.1651, -0.0647), (-0.3985, 0.1651, 0.0647), (-0.305, 0.305, -0.0647), (-0.305, 0.305, 0.0647), (-0.1651, 0.3985, -0.0647), (-0.1651, 0.3985, 0.0647)], [], [(0, 1, 3, 2), (2, 3, 5, 4), (4, 5, 7, 6), (6, 7, 9, 8), (8, 9, 11, 10), (10, 11, 13, 12), (12, 13, 15, 14), (14, 15, 17, 16), (16, 17, 19, 18), (18, 19, 21, 20), (20, 21, 23, 22), (22, 23, 25, 24), (24, 25, 27, 26), (26, 27, 29, 28), (21, 13, 5), (28, 29, 31, 30), (30, 31, 1, 0), (14, 22, 30), (5, 3, 1), (1, 31, 5), (31, 29, 5), (29, 27, 21), (27, 25, 21), (25, 23, 21), (21, 19, 13), (19, 17, 13), (17, 15, 13), (13, 11, 9), (9, 7, 13), (7, 5, 13), (5, 29, 21), (30, 0, 2), (2, 4, 30), (4, 6, 30), (6, 8, 10), (10, 12, 6), (12, 14, 6), (14, 16, 18), (18, 20, 14), (20, 22, 14), (22, 24, 26), (26, 28, 22), (28, 30, 22), (30, 6, 14)])
_uv = me_cylinder_014.uv_layers.new(name='UVMap')
_uv.uv.foreach_set('vector', [1.0, 0.5, 1.0, 1.0, 0.9375, 1.0, 0.9375, 0.5, 0.9375, 0.5, 0.9375, 1.0, 0.875, 1.0, 0.875, 0.5, 0.875, 0.5, 0.875, 1.0, 0.8125, 1.0, 0.8125, 0.5, 0.8125, 0.5, 0.8125, 1.0, 0.75, 1.0, 0.75, 0.5, 0.75, 0.5, 0.75, 1.0, 0.6875, 1.0, 0.6875, 0.5, 0.6875, 0.5, 0.6875, 1.0, 0.625, 1.0, 0.625, 0.5, 0.625, 0.5, 0.625, 1.0, 0.5625, 1.0, 0.5625, 0.5, 0.5625, 0.5, 0.5625, 1.0, 0.5, 1.0, 0.5, 0.5, 0.5, 0.5, 0.5, 1.0, 0.4375, 1.0, 0.4375, 0.5, 0.4375, 0.5, 0.4375, 1.0, 0.375, 1.0, 0.375, 0.5, 0.375, 0.5, 0.375, 1.0, 0.3125, 1.0, 0.3125, 0.5, 0.3125, 0.5, 0.3125, 1.0, 0.25, 1.0, 0.25, 0.5, 0.25, 0.5, 0.25, 1.0, 0.1875, 1.0, 0.1875, 0.5, 0.1875, 0.5, 0.1875, 1.0, 0.125, 1.0, 0.125, 0.5, 0.08029, 0.08029, 0.4197, 0.08029, 0.4197, 0.4197, 0.125, 0.5, 0.125, 1.0, 0.0625, 1.0, 0.0625, 0.5, 0.0625, 0.5, 0.0625, 1.0, 0.0, 1.0, 0.0, 0.5, 0.8418, 0.02827, 0.5283, 0.1582, 0.6582, 0.4717, 0.4197, 0.4197, 0.3418, 0.4717, 0.25, 0.49, 0.25, 0.49, 0.1582, 0.4717, 0.4197, 0.4197, 0.1582, 0.4717, 0.08029, 0.4197, 0.4197, 0.4197, 0.08029, 0.4197, 0.02827, 0.3418, 0.08029, 0.08029, 0.02827, 0.3418, 0.01, 0.25, 0.08029, 0.08029, 0.01, 0.25, 0.02827, 0.1582, 0.08029, 0.08029, 0.08029, 0.08029, 0.1582, 0.02827, 0.4197, 0.08029, 0.1582, 0.02827, 0.25, 0.01, 0.4197, 0.08029, 0.25, 0.01, 0.3418, 0.02827, 0.4197, 0.08029, 0.4197, 0.08029, 0.4717, 0.1582, 0.49, 0.25, 0.49, 0.25, 0.4717, 0.3418, 0.4197, 0.08029, 0.4717, 0.3418, 0.4197, 0.4197, 0.4197, 0.08029, 0.4197, 0.4197, 0.08029, 0.4197, 0.08029, 0.08029, 0.6582, 0.4717, 0.75, 0.49, 0.8418, 0.4717, 0.8418, 0.4717, 0.9197, 0.4197, 0.6582, 0.4717, 0.9197, 0.4197, 0.9717, 0.3418, 0.6582, 0.4717, 0.9717, 0.3418, 0.99, 0.25, 0.9717, 0.1582, 0.9717, 0.1582, 0.9197, 0.08029, 0.9717, 0.3418, 0.9197, 0.08029, 0.8418, 0.02827, 0.9717, 0.3418, 0.8418, 0.02827, 0.75, 0.01, 0.6582, 0.02827, 0.6582, 0.02827, 0.5803, 0.08029, 0.8418, 0.02827, 0.5803, 0.08029, 0.5283, 0.1582, 0.8418, 0.02827, 0.5283, 0.1582, 0.51, 0.25, 0.5283, 0.3418, 0.5283, 0.3418, 0.5803, 0.4197, 0.5283, 0.1582, 0.5803, 0.4197, 0.6582, 0.4717, 0.5283, 0.1582, 0.6582, 0.4717, 0.9717, 0.3418, 0.8418, 0.02827])
me_cylinder_014.update()
me_cylinder_015 = bpy.data.meshes.new('Cylinder.015')
me_cylinder_015.from_pydata([(-4.181e-08, 0.1986, -0.02978), (-4.181e-08, 0.1986, 0.02978), (0.07599, 0.1834, -0.02978), (0.07599, 0.1834, 0.02978), (0.1404, 0.1404, -0.02978), (0.1404, 0.1404, 0.02978), (0.1834, 0.07599, -0.02978), (0.1834, 0.07599, 0.02978), (0.1986, 0.0, -0.02978), (0.1986, 0.0, 0.02978), (0.1834, -0.07599, -0.02978), (0.1834, -0.07599, 0.02978), (0.1404, -0.1404, -0.02978), (0.1404, -0.1404, 0.02978), (0.07599, -0.1834, -0.02978), (0.07599, -0.1834, 0.02978), (-4.181e-08, -0.1986, -0.02978), (-4.181e-08, -0.1986, 0.02978), (-0.07599, -0.1834, -0.02978), (-0.07599, -0.1834, 0.02978), (-0.1404, -0.1404, -0.02978), (-0.1404, -0.1404, 0.02978), (-0.1834, -0.07599, -0.02978), (-0.1834, -0.07599, 0.02978), (-0.1986, 0.0, -0.02978), (-0.1986, 0.0, 0.02978), (-0.1834, 0.07599, -0.02978), (-0.1834, 0.07599, 0.02978), (-0.1404, 0.1404, -0.02978), (-0.1404, 0.1404, 0.02978), (-0.07599, 0.1834, -0.02978), (-0.07599, 0.1834, 0.02978)], [], [(0, 1, 3, 2), (2, 3, 5, 4), (4, 5, 7, 6), (6, 7, 9, 8), (8, 9, 11, 10), (10, 11, 13, 12), (12, 13, 15, 14), (14, 15, 17, 16), (16, 17, 19, 18), (18, 19, 21, 20), (20, 21, 23, 22), (22, 23, 25, 24), (24, 25, 27, 26), (26, 27, 29, 28), (21, 13, 5), (28, 29, 31, 30), (30, 31, 1, 0), (14, 22, 30), (5, 3, 1), (1, 31, 29), (29, 27, 21), (27, 25, 21), (25, 23, 21), (21, 19, 13), (19, 17, 13), (17, 15, 13), (13, 11, 9), (9, 7, 13), (7, 5, 13), (5, 1, 29), (5, 29, 21), (30, 0, 2), (2, 4, 6), (6, 8, 10), (10, 12, 14), (14, 16, 18), (18, 20, 22), (22, 24, 26), (26, 28, 30), (30, 2, 6), (6, 10, 14), (14, 18, 22), (22, 26, 30), (30, 6, 14)])
_uv = me_cylinder_015.uv_layers.new(name='UVMap')
_uv.uv.foreach_set('vector', [1.0, 0.5, 1.0, 1.0, 0.9375, 1.0, 0.9375, 0.5, 0.9375, 0.5, 0.9375, 1.0, 0.875, 1.0, 0.875, 0.5, 0.875, 0.5, 0.875, 1.0, 0.8125, 1.0, 0.8125, 0.5, 0.8125, 0.5, 0.8125, 1.0, 0.75, 1.0, 0.75, 0.5, 0.75, 0.5, 0.75, 1.0, 0.6875, 1.0, 0.6875, 0.5, 0.6875, 0.5, 0.6875, 1.0, 0.625, 1.0, 0.625, 0.5, 0.625, 0.5, 0.625, 1.0, 0.5625, 1.0, 0.5625, 0.5, 0.5625, 0.5, 0.5625, 1.0, 0.5, 1.0, 0.5, 0.5, 0.5, 0.5, 0.5, 1.0, 0.4375, 1.0, 0.4375, 0.5, 0.4375, 0.5, 0.4375, 1.0, 0.375, 1.0, 0.375, 0.5, 0.375, 0.5, 0.375, 1.0, 0.3125, 1.0, 0.3125, 0.5, 0.3125, 0.5, 0.3125, 1.0, 0.25, 1.0, 0.25, 0.5, 0.25, 0.5, 0.25, 1.0, 0.1875, 1.0, 0.1875, 0.5, 0.1875, 0.5, 0.1875, 1.0, 0.125, 1.0, 0.125, 0.5, 0.08029, 0.08029, 0.4197, 0.08029, 0.4197, 0.4197, 0.125, 0.5, 0.125, 1.0, 0.0625, 1.0, 0.0625, 0.5, 0.0625, 0.5, 0.0625, 1.0, 0.0, 1.0, 0.0, 0.5, 0.8418, 0.02827, 0.5283, 0.1582, 0.6582, 0.4717, 0.4197, 0.4197, 0.3418, 0.4717, 0.25, 0.49, 0.25, 0.49, 0.1582, 0.4717, 0.08029, 0.4197, 0.08029, 0.4197, 0.02827, 0.3418, 0.08029, 0.08029, 0.02827, 0.3418, 0.01, 0.25, 0.08029, 0.08029, 0.01, 0.25, 0.02827, 0.1582, 0.08029, 0.08029, 0.08029, 0.08029, 0.1582, 0.02827, 0.4197, 0.08029, 0.1582, 0.02827, 0.25, 0.01, 0.4197, 0.08029, 0.25, 0.01, 0.3418, 0.02827, 0.4197, 0.08029, 0.4197, 0.08029, 0.4717, 0.1582, 0.49, 0.25, 0.49, 0.25, 0.4717, 0.3418, 0.4197, 0.08029, 0.4717, 0.3418, 0.4197, 0.4197, 0.4197, 0.08029, 0.4197, 0.4197, 0.25, 0.49, 0.08029, 0.4197, 0.4197, 0.4197, 0.08029, 0.4197, 0.08029, 0.08029, 0.6582, 0.4717, 0.75, 0.49, 0.8418, 0.4717, 0.8418, 0.4717, 0.9197, 0.4197, 0.9717, 0.3418, 0.9717, 0.3418, 0.99, 0.25, 0.9717, 0.1582, 0.9717, 0.1582, 0.9197, 0.08029, 0.8418, 0.02827, 0.8418, 0.02827, 0.75, 0.01, 0.6582, 0.02827, 0.6582, 0.02827, 0.5803, 0.08029, 0.5283, 0.1582, 0.5283, 0.1582, 0.51, 0.25, 0.5283, 0.3418, 0.5283, 0.3418, 0.5803, 0.4197, 0.6582, 0.4717, 0.6582, 0.4717, 0.8418, 0.4717, 0.9717, 0.3418, 0.9717, 0.3418, 0.9717, 0.1582, 0.8418, 0.02827, 0.8418, 0.02827, 0.6582, 0.02827, 0.5283, 0.1582, 0.5283, 0.1582, 0.5283, 0.3418, 0.6582, 0.4717, 0.6582, 0.4717, 0.9717, 0.3418, 0.8418, 0.02827])
me_cylinder_015.update()

# ---- objects
ob_cylinder = bpy.data.objects.new('Cylinder', me_cylinder)
ob_cylinder_001 = bpy.data.objects.new('Cylinder.001', me_cylinder_001)
ob_cube = bpy.data.objects.new('Cube', me_cube_001)
ob_cube_002 = bpy.data.objects.new('Cube.002', me_cube_003)
ob_cylinder_003 = bpy.data.objects.new('Cylinder.003', me_cylinder_003)
ob_cylinder_004 = bpy.data.objects.new('Cylinder.004', me_cylinder_004)
ob_cylinder_002 = bpy.data.objects.new('Cylinder.002', me_cylinder_010)
ob_cylinder_008 = bpy.data.objects.new('Cylinder.008', me_cylinder_011)
ob_cylinder_005 = bpy.data.objects.new('Cylinder.005', me_cylinder_012)
ob_cylinder_006 = bpy.data.objects.new('Cylinder.006', me_cylinder_013)
ob_cylinder_007 = bpy.data.objects.new('Cylinder.007', me_cylinder_014)
ob_cylinder_009 = bpy.data.objects.new('Cylinder.009', me_cylinder_015)

# ---- transforms, parenting, visibility, modifiers, constraints
ob_cylinder.location = (3.864e-16, -0.8466, 1.74)
ob_cylinder.rotation_euler = (-1.571, 0.0, 0.0)
ob_cylinder_001.location = (3.864e-16, -1.487, 2.867)
ob_cube.location = (3.864e-16, -0.3567, 0.9484)
ob_cube_002.location = (3.864e-16, -0.3567, 0.7236)
ob_cylinder_003.location = (0.8156, 0.5238, 0.4455)
ob_cylinder_003.rotation_euler = (0.0, 1.571, 0.0)
ob_cylinder_004.location = (0.8156, 1.847, 0.4455)
ob_cylinder_004.rotation_euler = (0.0, 1.571, 0.0)
ob_cylinder_002.location = (0.8156, -0.8545, 0.4455)
ob_cylinder_002.rotation_euler = (0.0, 1.571, 0.0)
ob_cylinder_008.location = (0.8158, -2.067, 0.2354)
ob_cylinder_008.rotation_euler = (0.0, 1.571, 0.0)
ob_cylinder_005.location = (-0.8099, 0.5238, 0.4455)
ob_cylinder_005.rotation_euler = (0.0, 1.571, 0.0)
ob_cylinder_006.location = (-0.8099, 1.847, 0.4455)
ob_cylinder_006.rotation_euler = (0.0, 1.571, 0.0)
ob_cylinder_007.location = (-0.8099, -0.8545, 0.4455)
ob_cylinder_007.rotation_euler = (0.0, 1.571, 0.0)
ob_cylinder_009.location = (-0.8098, -2.067, 0.2354)
ob_cylinder_009.rotation_euler = (0.0, 1.571, 0.0)

# ---- collection membership
col_collection.objects.link(ob_cylinder)
col_collection.objects.link(ob_cylinder_001)
col_collection.objects.link(ob_cube)
col_collection.objects.link(ob_cube_002)
col_collection.objects.link(ob_cylinder_003)
col_collection.objects.link(ob_cylinder_004)
col_collection.objects.link(ob_cylinder_002)
col_collection.objects.link(ob_cylinder_008)
col_collection.objects.link(ob_cylinder_005)
col_collection.objects.link(ob_cylinder_006)
col_collection.objects.link(ob_cylinder_007)
col_collection.objects.link(ob_cylinder_009)

# ---- scene / render settings (as saved in the file)
scene.frame_start = 1; scene.frame_end = 250; scene.frame_set(1)
scene.render.engine = 'BLENDER_EEVEE_NEXT'
scene.cycles.sampling_pattern = 'TABULATED_SOBOL'
scene.cycles.use_light_tree = False
scene.view_settings.view_transform = 'Filmic'
bpy.context.view_layer.update()

# ---- added for rendering (the .blend has no active camera and no usable light): camera, sun
cam_auto = bpy.data.cameras.new('AutoCamera')
cam_auto.lens = 50.0
cam_auto.sensor_width = 36.0
cam_auto.clip_end = 1000.0
ob_auto_camera = bpy.data.objects.new('AutoCamera', cam_auto)
scene.collection.objects.link(ob_auto_camera)
ob_auto_camera.location = (5.80207, -6.87821, 6.33222)
ob_auto_camera.rotation_euler = (1.09748, -7.21219e-08, 0.694738)
scene.camera = ob_auto_camera
light_auto_sun = bpy.data.lights.new('AutoSun', 'SUN')
light_auto_sun.energy = 3.0
light_auto_sun.angle = 0.0523599
ob_auto_sun = bpy.data.objects.new('AutoSun', light_auto_sun)
scene.collection.objects.link(ob_auto_sun)
ob_auto_sun.rotation_euler = (0.872665, 0.174533, 0.523599)
bpy.context.view_layer.update()
